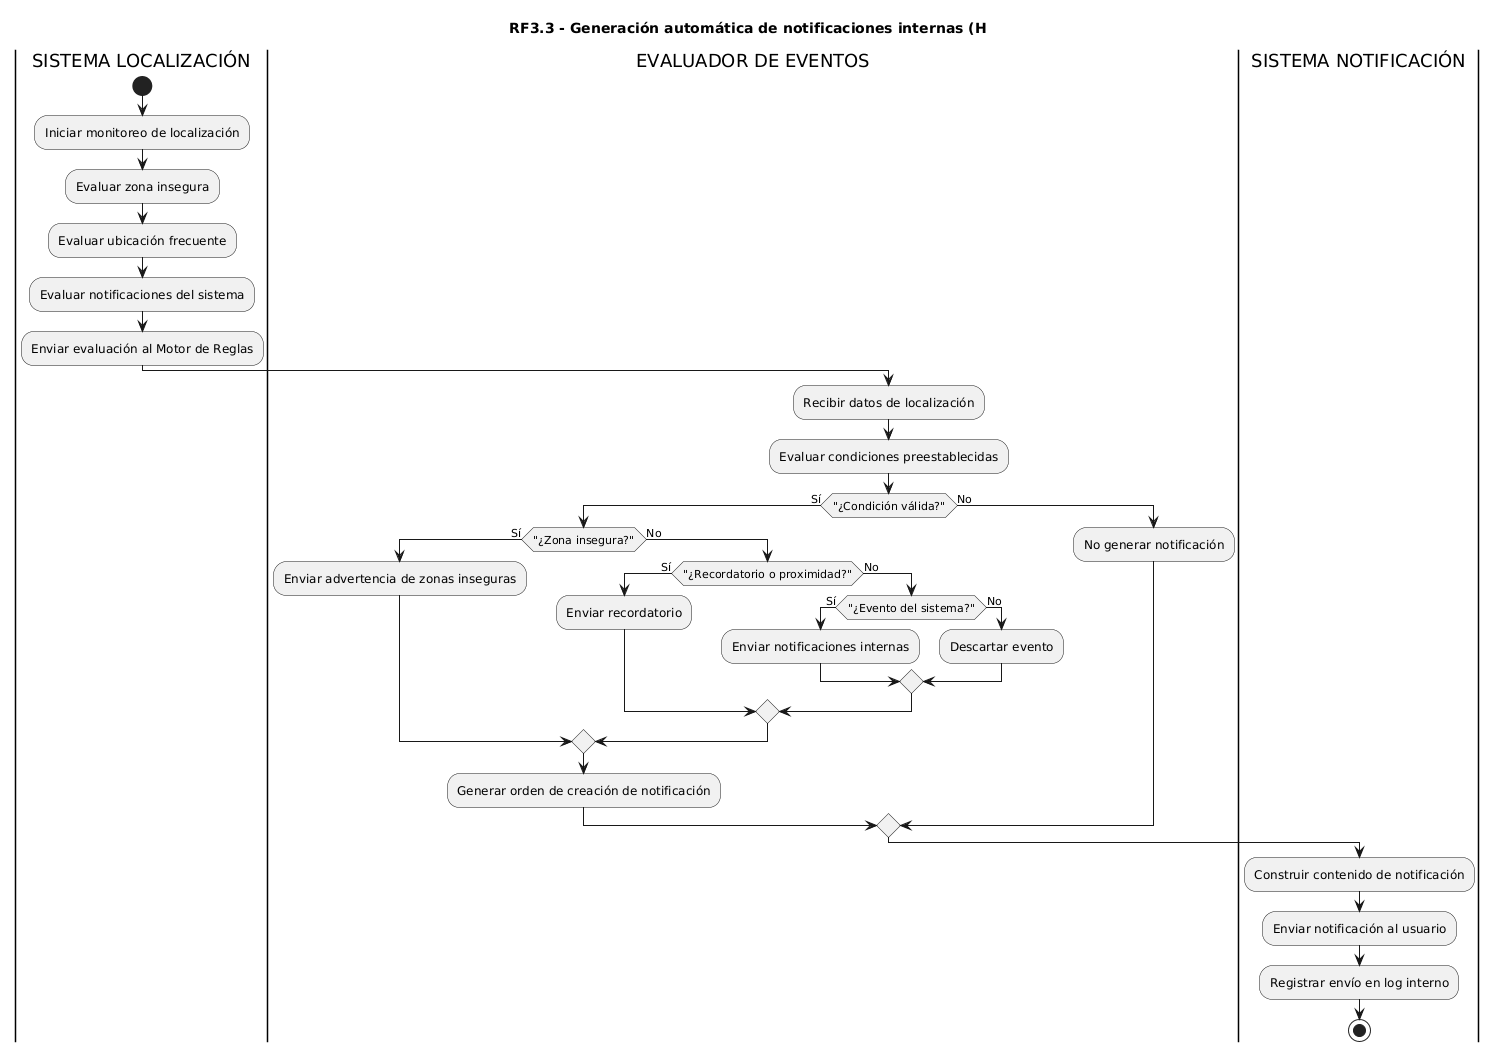

The diagram above was rendered by PlantUML. Its source (embedded in the PNG):
@startuml
title RF3.3 - Generación automática de notificaciones internas (H
/' Swimlanes horizontales '/
|SISTEMA LOCALIZACIÓN|
start
:Iniciar monitoreo de localización;
:Evaluar zona insegura;
:Evaluar ubicación frecuente;
:Evaluar notificaciones del sistema;
:Enviar evaluación al Motor de Reglas;

|EVALUADOR DE EVENTOS|
:Recibir datos de localización;
:Evaluar condiciones preestablecidas;

if ("¿Condición válida?") then (Sí)

  if ("¿Zona insegura?") then (Sí)
    :Enviar advertencia de zonas inseguras;
  else (No)

    if ("¿Recordatorio o proximidad?") then (Sí)
      :Enviar recordatorio;
    else (No)

      if ("¿Evento del sistema?") then (Sí)
        :Enviar notificaciones internas;
      else (No)
        :Descartar evento;
      endif

    endif

  endif

  :Generar orden de creación de notificación;

else (No)
  :No generar notificación;
endif

|SISTEMA NOTIFICACIÓN|
:Construir contenido de notificación;
:Enviar notificación al usuario;
:Registrar envío en log interno;

stop
@enduml